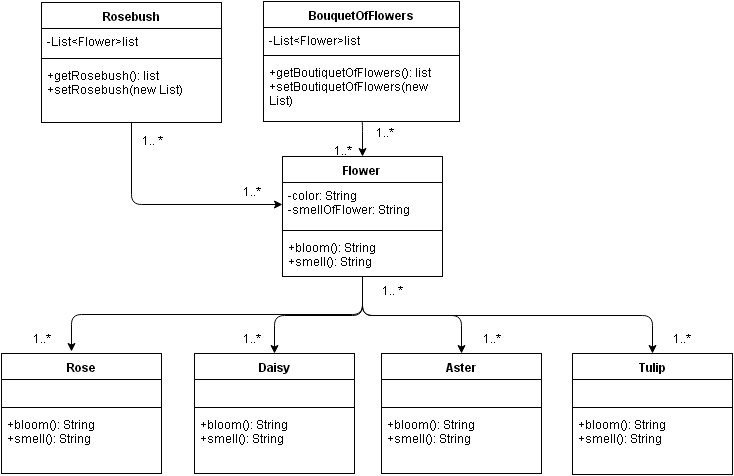

The diagram above was exported from draw.io. Its source (the exported page's mxGraphModel, read from the mxfile embedded in the PNG):
<mxGraphModel dx="1036" dy="732" grid="1" gridSize="10" guides="1" tooltips="1" connect="1" arrows="1" fold="1" page="1" pageScale="1" pageWidth="826" pageHeight="1169" background="#ffffff" math="0">
  <root>
    <mxCell id="0" />
    <mxCell id="1" parent="0" />
    <mxCell id="134" style="edgeStyle=orthogonalEdgeStyle;rounded=1;html=1;exitX=0.5;exitY=1;entryX=0.5;entryY=0;jettySize=auto;orthogonalLoop=1;" edge="1" parent="1" source="16" target="24">
      <mxGeometry relative="1" as="geometry" />
    </mxCell>
    <mxCell id="135" style="edgeStyle=orthogonalEdgeStyle;rounded=1;html=1;exitX=0.5;exitY=1;jettySize=auto;orthogonalLoop=1;" edge="1" parent="1" source="16" target="20">
      <mxGeometry relative="1" as="geometry" />
    </mxCell>
    <mxCell id="138" style="edgeStyle=orthogonalEdgeStyle;rounded=1;html=1;exitX=0.5;exitY=1;jettySize=auto;orthogonalLoop=1;" edge="1" parent="1" source="16">
      <mxGeometry relative="1" as="geometry">
        <mxPoint x="120" y="450" as="targetPoint" />
      </mxGeometry>
    </mxCell>
    <mxCell id="139" style="edgeStyle=orthogonalEdgeStyle;rounded=1;html=1;exitX=0.5;exitY=1;entryX=0.5;entryY=0;jettySize=auto;orthogonalLoop=1;" edge="1" parent="1" source="16" target="70">
      <mxGeometry relative="1" as="geometry" />
    </mxCell>
    <mxCell id="16" value="Flower" style="swimlane;html=1;fontStyle=1;align=center;verticalAlign=top;childLayout=stackLayout;horizontal=1;startSize=26;horizontalStack=0;resizeParent=1;resizeLast=0;collapsible=1;marginBottom=0;swimlaneFillColor=#ffffff;shadow=0;" parent="1" vertex="1">
      <mxGeometry x="331" y="255" width="160" height="120" as="geometry">
        <mxRectangle x="332" y="113" width="70" height="26" as="alternateBounds" />
      </mxGeometry>
    </mxCell>
    <mxCell id="17" value="-color: String&lt;div&gt;-smellOfFlower: String&lt;/div&gt;" style="text;html=1;strokeColor=none;fillColor=none;align=left;verticalAlign=top;spacingLeft=4;spacingRight=4;whiteSpace=wrap;overflow=hidden;rotatable=0;points=[[0,0.5],[1,0.5]];portConstraint=eastwest;" parent="16" vertex="1">
      <mxGeometry y="26" width="160" height="44" as="geometry" />
    </mxCell>
    <mxCell id="18" value="" style="line;html=1;strokeWidth=1;fillColor=none;align=left;verticalAlign=middle;spacingTop=-1;spacingLeft=3;spacingRight=3;rotatable=0;labelPosition=right;points=[];portConstraint=eastwest;" parent="16" vertex="1">
      <mxGeometry y="70" width="160" height="8" as="geometry" />
    </mxCell>
    <mxCell id="69" value="&lt;div&gt;&lt;div&gt;+bloom(): String&lt;/div&gt;&lt;div&gt;+smell(): String&lt;/div&gt;&lt;/div&gt;" style="text;html=1;strokeColor=none;fillColor=none;align=left;verticalAlign=top;spacingLeft=4;spacingRight=4;whiteSpace=wrap;overflow=hidden;rotatable=0;points=[[0,0.5],[1,0.5]];portConstraint=eastwest;" parent="16" vertex="1">
      <mxGeometry y="78" width="160" height="32" as="geometry" />
    </mxCell>
    <mxCell id="20" value="Daisy" style="swimlane;html=1;fontStyle=1;align=center;verticalAlign=top;childLayout=stackLayout;horizontal=1;startSize=26;horizontalStack=0;resizeParent=1;resizeLast=0;collapsible=1;marginBottom=0;swimlaneFillColor=#ffffff;shadow=0;" parent="1" vertex="1">
      <mxGeometry x="243" y="452" width="160" height="120" as="geometry" />
    </mxCell>
    <mxCell id="21" value="&lt;div&gt;&lt;br&gt;&lt;/div&gt;" style="text;html=1;strokeColor=none;fillColor=none;align=left;verticalAlign=top;spacingLeft=4;spacingRight=4;whiteSpace=wrap;overflow=hidden;rotatable=0;points=[[0,0.5],[1,0.5]];portConstraint=eastwest;" parent="20" vertex="1">
      <mxGeometry y="26" width="160" height="24" as="geometry" />
    </mxCell>
    <mxCell id="22" value="" style="line;html=1;strokeWidth=1;fillColor=none;align=left;verticalAlign=middle;spacingTop=-1;spacingLeft=3;spacingRight=3;rotatable=0;labelPosition=right;points=[];portConstraint=eastwest;" parent="20" vertex="1">
      <mxGeometry y="50" width="160" height="8" as="geometry" />
    </mxCell>
    <mxCell id="23" value="&lt;div&gt;+bloom(): String&lt;/div&gt;&lt;div&gt;+smell(): String&lt;/div&gt;" style="text;html=1;strokeColor=none;fillColor=none;align=left;verticalAlign=top;spacingLeft=4;spacingRight=4;whiteSpace=wrap;overflow=hidden;rotatable=0;points=[[0,0.5],[1,0.5]];portConstraint=eastwest;" parent="20" vertex="1">
      <mxGeometry y="58" width="160" height="52" as="geometry" />
    </mxCell>
    <mxCell id="24" value="Aster" style="swimlane;html=1;fontStyle=1;align=center;verticalAlign=top;childLayout=stackLayout;horizontal=1;startSize=26;horizontalStack=0;resizeParent=1;resizeLast=0;collapsible=1;marginBottom=0;swimlaneFillColor=#ffffff;shadow=0;" parent="1" vertex="1">
      <mxGeometry x="430" y="452" width="160" height="120" as="geometry" />
    </mxCell>
    <mxCell id="25" value="&lt;div&gt;&lt;br&gt;&lt;/div&gt;" style="text;html=1;strokeColor=none;fillColor=none;align=left;verticalAlign=top;spacingLeft=4;spacingRight=4;whiteSpace=wrap;overflow=hidden;rotatable=0;points=[[0,0.5],[1,0.5]];portConstraint=eastwest;" parent="24" vertex="1">
      <mxGeometry y="26" width="160" height="24" as="geometry" />
    </mxCell>
    <mxCell id="26" value="" style="line;html=1;strokeWidth=1;fillColor=none;align=left;verticalAlign=middle;spacingTop=-1;spacingLeft=3;spacingRight=3;rotatable=0;labelPosition=right;points=[];portConstraint=eastwest;" parent="24" vertex="1">
      <mxGeometry y="50" width="160" height="8" as="geometry" />
    </mxCell>
    <mxCell id="27" value="&lt;div&gt;+bloom(): String&lt;/div&gt;&lt;div&gt;+smell(): String&lt;/div&gt;" style="text;html=1;strokeColor=none;fillColor=none;align=left;verticalAlign=top;spacingLeft=4;spacingRight=4;whiteSpace=wrap;overflow=hidden;rotatable=0;points=[[0,0.5],[1,0.5]];portConstraint=eastwest;" parent="24" vertex="1">
      <mxGeometry y="58" width="160" height="52" as="geometry" />
    </mxCell>
    <mxCell id="35" style="edgeStyle=orthogonalEdgeStyle;rounded=0;html=1;jettySize=auto;orthogonalLoop=1;endArrow=block;endFill=0;" parent="1" edge="1">
      <mxGeometry relative="1" as="geometry">
        <mxPoint x="410" y="377" as="targetPoint" />
        <mxPoint x="410" y="377" as="sourcePoint" />
      </mxGeometry>
    </mxCell>
    <mxCell id="28" value="Rose" style="swimlane;html=1;fontStyle=1;align=center;verticalAlign=top;childLayout=stackLayout;horizontal=1;startSize=26;horizontalStack=0;resizeParent=1;resizeLast=0;collapsible=1;marginBottom=0;swimlaneFillColor=#ffffff;shadow=0;" parent="1" vertex="1">
      <mxGeometry x="50" y="452" width="160" height="120" as="geometry" />
    </mxCell>
    <mxCell id="29" value="&lt;div&gt;&lt;br&gt;&lt;/div&gt;" style="text;html=1;strokeColor=none;fillColor=none;align=left;verticalAlign=top;spacingLeft=4;spacingRight=4;whiteSpace=wrap;overflow=hidden;rotatable=0;points=[[0,0.5],[1,0.5]];portConstraint=eastwest;" parent="28" vertex="1">
      <mxGeometry y="26" width="160" height="24" as="geometry" />
    </mxCell>
    <mxCell id="30" value="" style="line;html=1;strokeWidth=1;fillColor=none;align=left;verticalAlign=middle;spacingTop=-1;spacingLeft=3;spacingRight=3;rotatable=0;labelPosition=right;points=[];portConstraint=eastwest;" parent="28" vertex="1">
      <mxGeometry y="50" width="160" height="8" as="geometry" />
    </mxCell>
    <mxCell id="31" value="&lt;div&gt;+bloom(): String&lt;/div&gt;&lt;div&gt;+smell(): String&lt;/div&gt;" style="text;html=1;strokeColor=none;fillColor=none;align=left;verticalAlign=top;spacingLeft=4;spacingRight=4;whiteSpace=wrap;overflow=hidden;rotatable=0;points=[[0,0.5],[1,0.5]];portConstraint=eastwest;" parent="28" vertex="1">
      <mxGeometry y="58" width="160" height="52" as="geometry" />
    </mxCell>
    <mxCell id="43" value="&lt;font style=&quot;font-size: 12px&quot;&gt;1..*&lt;/font&gt;" style="text;html=1;strokeColor=none;fillColor=none;align=center;verticalAlign=middle;whiteSpace=wrap;overflow=hidden;shadow=0;" parent="1" vertex="1">
      <mxGeometry x="70" y="427" width="40" height="20" as="geometry" />
    </mxCell>
    <mxCell id="46" value="&lt;font style=&quot;font-size: 12px&quot;&gt;1..*&lt;/font&gt;" style="text;html=1;strokeColor=none;fillColor=none;align=center;verticalAlign=middle;whiteSpace=wrap;overflow=hidden;shadow=0;" parent="1" vertex="1">
      <mxGeometry x="520" y="427" width="40" height="20" as="geometry" />
    </mxCell>
    <mxCell id="49" value="&lt;font style=&quot;font-size: 12px&quot;&gt;1..*&lt;/font&gt;" style="text;html=1;strokeColor=none;fillColor=none;align=center;verticalAlign=middle;whiteSpace=wrap;overflow=hidden;shadow=0;rotation=0;direction=south;" parent="1" vertex="1">
      <mxGeometry x="285" y="427" width="30" height="20" as="geometry" />
    </mxCell>
    <mxCell id="132" style="edgeStyle=orthogonalEdgeStyle;rounded=1;html=1;exitX=0.5;exitY=1;entryX=0.5;entryY=0;jettySize=auto;orthogonalLoop=1;" edge="1" parent="1" source="51" target="16">
      <mxGeometry relative="1" as="geometry" />
    </mxCell>
    <mxCell id="51" value="BouquetOfFlowers" style="swimlane;html=1;fontStyle=1;align=center;verticalAlign=top;childLayout=stackLayout;horizontal=1;startSize=26;horizontalStack=0;resizeParent=1;resizeLast=0;collapsible=1;marginBottom=0;swimlaneFillColor=#ffffff;shadow=0;" parent="1" vertex="1">
      <mxGeometry x="312" y="100" width="196" height="120" as="geometry" />
    </mxCell>
    <mxCell id="52" value="-List&amp;lt;Flower&amp;gt;list" style="text;html=1;strokeColor=none;fillColor=none;align=left;verticalAlign=top;spacingLeft=4;spacingRight=4;whiteSpace=wrap;overflow=hidden;rotatable=0;points=[[0,0.5],[1,0.5]];portConstraint=eastwest;" parent="51" vertex="1">
      <mxGeometry y="26" width="196" height="24" as="geometry" />
    </mxCell>
    <mxCell id="53" value="" style="line;html=1;strokeWidth=1;fillColor=none;align=left;verticalAlign=middle;spacingTop=-1;spacingLeft=3;spacingRight=3;rotatable=0;labelPosition=right;points=[];portConstraint=eastwest;" parent="51" vertex="1">
      <mxGeometry y="50" width="196" height="8" as="geometry" />
    </mxCell>
    <mxCell id="67" value="&lt;div&gt;&lt;span style=&quot;line-height: 1.2&quot;&gt;+getBoutiquetOfFlowers(): list&lt;/span&gt;&lt;br&gt;&lt;/div&gt;&lt;div&gt;&lt;span&gt;+setBoutiquetOfFlowers(new List)&lt;/span&gt;&lt;span&gt;&lt;br&gt;&lt;/span&gt;&lt;/div&gt;" style="text;html=1;strokeColor=none;fillColor=none;align=left;verticalAlign=top;spacingLeft=4;spacingRight=4;whiteSpace=wrap;overflow=hidden;rotatable=0;points=[[0,0.5],[1,0.5]];portConstraint=eastwest;" parent="51" vertex="1">
      <mxGeometry y="58" width="196" height="52" as="geometry" />
    </mxCell>
    <mxCell id="58" value="&lt;font style=&quot;font-size: 12px&quot;&gt;1..*&lt;/font&gt;" style="text;html=1;strokeColor=none;fillColor=none;align=center;verticalAlign=middle;whiteSpace=wrap;overflow=hidden;shadow=0;" parent="1" vertex="1">
      <mxGeometry x="413" y="221" width="40" height="20" as="geometry" />
    </mxCell>
    <mxCell id="59" value="&lt;font style=&quot;font-size: 12px&quot;&gt;1..*&lt;/font&gt;" style="text;html=1;strokeColor=none;fillColor=none;align=center;verticalAlign=middle;whiteSpace=wrap;overflow=hidden;shadow=0;" parent="1" vertex="1">
      <mxGeometry x="710" y="427" width="40" height="20" as="geometry" />
    </mxCell>
    <mxCell id="60" value="&lt;font style=&quot;font-size: 12px&quot;&gt;1..*&lt;/font&gt;" style="text;html=1;strokeColor=none;fillColor=none;align=center;verticalAlign=middle;whiteSpace=wrap;overflow=hidden;shadow=0;rotation=0;" parent="1" vertex="1">
      <mxGeometry x="280" y="280" width="40" height="20" as="geometry" />
    </mxCell>
    <mxCell id="62" value="&lt;font style=&quot;font-size: 12px&quot;&gt;1.. *&lt;/font&gt;" style="text;html=1;strokeColor=none;fillColor=none;align=center;verticalAlign=middle;whiteSpace=wrap;overflow=hidden;shadow=0;" parent="1" vertex="1">
      <mxGeometry x="420" y="379" width="40" height="20" as="geometry" />
    </mxCell>
    <mxCell id="68" style="edgeStyle=orthogonalEdgeStyle;rounded=0;html=1;exitX=0;exitY=0.25;entryX=0;entryY=0.25;startArrow=diamondThin;startFill=1;endArrow=none;endFill=0;jettySize=auto;orthogonalLoop=1;strokeWidth=1;" parent="1" source="49" target="49" edge="1">
      <mxGeometry relative="1" as="geometry" />
    </mxCell>
    <mxCell id="70" value="Tulip" style="swimlane;html=1;fontStyle=1;align=center;verticalAlign=top;childLayout=stackLayout;horizontal=1;startSize=26;horizontalStack=0;resizeParent=1;resizeLast=0;collapsible=1;marginBottom=0;swimlaneFillColor=#ffffff;shadow=0;" parent="1" vertex="1">
      <mxGeometry x="621" y="452" width="160" height="121" as="geometry" />
    </mxCell>
    <mxCell id="71" value="&lt;div&gt;&amp;nbsp;&lt;/div&gt;" style="text;html=1;strokeColor=none;fillColor=none;align=left;verticalAlign=top;spacingLeft=4;spacingRight=4;whiteSpace=wrap;overflow=hidden;rotatable=0;points=[[0,0.5],[1,0.5]];portConstraint=eastwest;" parent="70" vertex="1">
      <mxGeometry y="26" width="160" height="24" as="geometry" />
    </mxCell>
    <mxCell id="72" value="" style="line;html=1;strokeWidth=1;fillColor=none;align=left;verticalAlign=middle;spacingTop=-1;spacingLeft=3;spacingRight=3;rotatable=0;labelPosition=right;points=[];portConstraint=eastwest;" parent="70" vertex="1">
      <mxGeometry y="50" width="160" height="8" as="geometry" />
    </mxCell>
    <mxCell id="73" value="&lt;div&gt;+bloom(): String&lt;/div&gt;&lt;div&gt;+smell(): String&lt;/div&gt;" style="text;html=1;strokeColor=none;fillColor=none;align=left;verticalAlign=top;spacingLeft=4;spacingRight=4;whiteSpace=wrap;overflow=hidden;rotatable=0;points=[[0,0.5],[1,0.5]];portConstraint=eastwest;" parent="70" vertex="1">
      <mxGeometry y="58" width="160" height="52" as="geometry" />
    </mxCell>
    <mxCell id="133" style="edgeStyle=orthogonalEdgeStyle;rounded=1;html=1;exitX=0.5;exitY=1;jettySize=auto;orthogonalLoop=1;" edge="1" parent="1" source="74" target="17">
      <mxGeometry relative="1" as="geometry" />
    </mxCell>
    <mxCell id="74" value="Rosebush" style="swimlane;html=1;fontStyle=1;align=center;verticalAlign=top;childLayout=stackLayout;horizontal=1;startSize=26;horizontalStack=0;resizeParent=1;resizeLast=0;collapsible=1;marginBottom=0;swimlaneFillColor=#ffffff;shadow=0;" parent="1" vertex="1">
      <mxGeometry x="90" y="101" width="180" height="120" as="geometry" />
    </mxCell>
    <mxCell id="75" value="&lt;span&gt;-List&amp;lt;Flower&amp;gt;list&lt;/span&gt;" style="text;html=1;strokeColor=none;fillColor=none;align=left;verticalAlign=top;spacingLeft=4;spacingRight=4;whiteSpace=wrap;overflow=hidden;rotatable=0;points=[[0,0.5],[1,0.5]];portConstraint=eastwest;" parent="74" vertex="1">
      <mxGeometry y="26" width="180" height="26" as="geometry" />
    </mxCell>
    <mxCell id="76" value="" style="line;html=1;strokeWidth=1;fillColor=none;align=left;verticalAlign=middle;spacingTop=-1;spacingLeft=3;spacingRight=3;rotatable=0;labelPosition=right;points=[];portConstraint=eastwest;" parent="74" vertex="1">
      <mxGeometry y="52" width="180" height="8" as="geometry" />
    </mxCell>
    <mxCell id="77" value="&lt;div&gt;&lt;span&gt;+getRosebush(): list&lt;/span&gt;&lt;br&gt;&lt;/div&gt;&lt;div&gt;+setRosebush(new List)&lt;/div&gt;" style="text;html=1;strokeColor=none;fillColor=none;align=left;verticalAlign=top;spacingLeft=4;spacingRight=4;whiteSpace=wrap;overflow=hidden;rotatable=0;points=[[0,0.5],[1,0.5]];portConstraint=eastwest;" parent="74" vertex="1">
      <mxGeometry y="60" width="180" height="50" as="geometry" />
    </mxCell>
    <mxCell id="78" style="edgeStyle=orthogonalEdgeStyle;rounded=0;html=1;exitX=0.5;exitY=0;entryX=0.5;entryY=0;startArrow=diamondThin;startFill=1;endArrow=none;endFill=0;jettySize=auto;orthogonalLoop=1;strokeWidth=1;" parent="1" source="70" target="70" edge="1">
      <mxGeometry relative="1" as="geometry" />
    </mxCell>
    <mxCell id="84" value="&lt;font style=&quot;font-size: 12px&quot;&gt;1.. *&lt;/font&gt;" style="text;html=1;strokeColor=none;fillColor=none;align=center;verticalAlign=middle;whiteSpace=wrap;overflow=hidden;shadow=0;" parent="1" vertex="1">
      <mxGeometry x="180" y="229" width="40" height="20" as="geometry" />
    </mxCell>
    <mxCell id="85" value="&lt;font style=&quot;font-size: 12px&quot;&gt;1..*&lt;/font&gt;" style="text;html=1;strokeColor=none;fillColor=none;align=center;verticalAlign=middle;whiteSpace=wrap;overflow=hidden;shadow=0;" parent="1" vertex="1">
      <mxGeometry x="371" y="240" width="40" height="17" as="geometry" />
    </mxCell>
  </root>
</mxGraphModel>